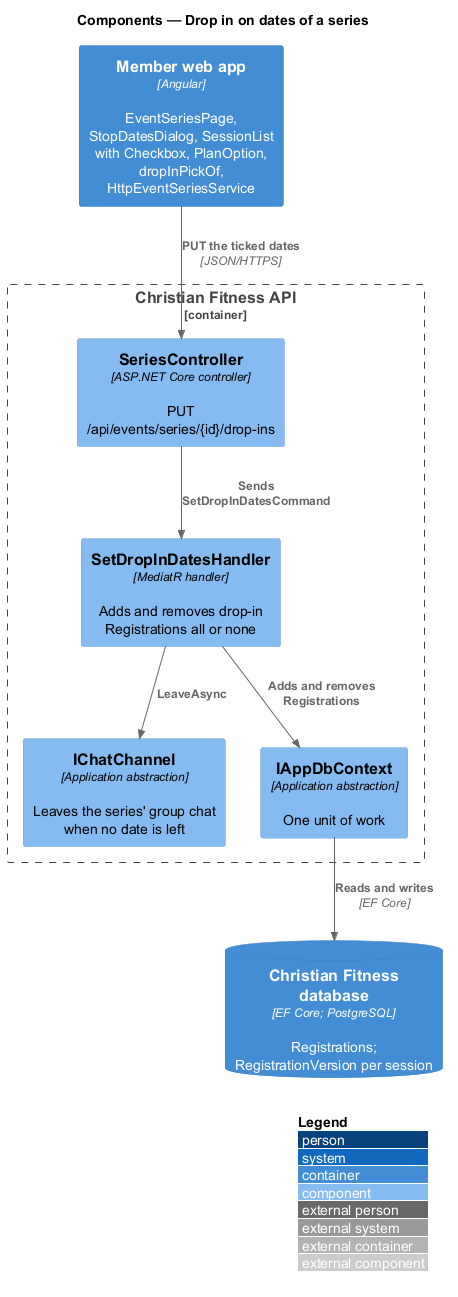

The diagram above was rendered by PlantUML. Its source (embedded in the PNG):
@startuml
!include <C4/C4_Component>
LAYOUT_WITH_LEGEND()
title Components — Drop in on dates of a series

Container(web, "Member web app", "Angular", "EventSeriesPage, StopDatesDialog, SessionList with Checkbox, PlanOption, dropInPickOf, HttpEventSeriesService")
Container_Boundary(api, "Christian Fitness API") {
  Component(ctrl, "SeriesController", "ASP.NET Core controller", "PUT /api/events/series/{id}/drop-ins")
  Component(h, "SetDropInDatesHandler", "MediatR handler", "Adds and removes drop-in Registrations all or none")
  Component(chat, "IChatChannel", "Application abstraction", "Leaves the series' group chat when no date is left")
  Component(ctx, "IAppDbContext", "Application abstraction", "One unit of work")
}
ContainerDb(db, "Christian Fitness database", "EF Core; PostgreSQL", "Registrations; RegistrationVersion per session")
Rel(web, ctrl, "PUT the ticked dates", "JSON/HTTPS")
Rel(ctrl, h, "Sends SetDropInDatesCommand")
Rel(h, ctx, "Adds and removes Registrations")
Rel(h, chat, "LeaveAsync")
Rel(ctx, db, "Reads and writes", "EF Core")
@enduml